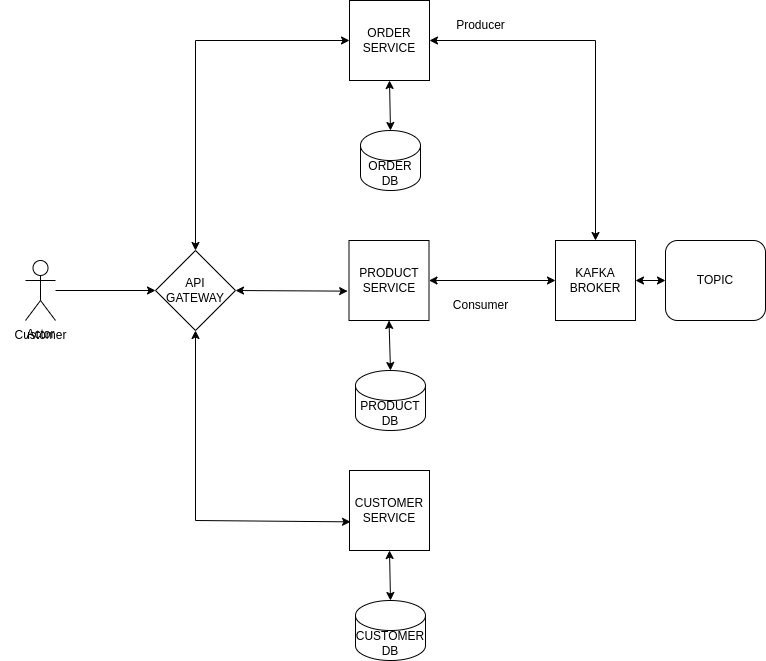

The diagram above was exported from draw.io. Its source (the exported page's mxGraphModel, read from the mxfile embedded in the PNG):
<mxGraphModel dx="2000" dy="1928" grid="1" gridSize="10" guides="1" tooltips="1" connect="1" arrows="1" fold="1" page="1" pageScale="1" pageWidth="827" pageHeight="1169" math="0" shadow="0">
  <root>
    <object label="" id="0">
      <mxCell />
    </object>
    <mxCell id="1" parent="0" />
    <mxCell id="0YkdTIYsPlYvPJ6WOlz_-20" style="edgeStyle=orthogonalEdgeStyle;rounded=0;orthogonalLoop=1;jettySize=auto;html=1;" edge="1" parent="1" source="0YkdTIYsPlYvPJ6WOlz_-1" target="0YkdTIYsPlYvPJ6WOlz_-2">
      <mxGeometry relative="1" as="geometry" />
    </mxCell>
    <mxCell id="0YkdTIYsPlYvPJ6WOlz_-1" value="Actor" style="shape=umlActor;verticalLabelPosition=bottom;verticalAlign=top;html=1;outlineConnect=0;" vertex="1" parent="1">
      <mxGeometry x="10" y="200" width="30" height="60" as="geometry" />
    </mxCell>
    <mxCell id="0YkdTIYsPlYvPJ6WOlz_-2" value="API GATEWAY" style="rhombus;whiteSpace=wrap;html=1;" vertex="1" parent="1">
      <mxGeometry x="140" y="190" width="80" height="80" as="geometry" />
    </mxCell>
    <mxCell id="0YkdTIYsPlYvPJ6WOlz_-3" value="ORDER SERVICE" style="whiteSpace=wrap;html=1;aspect=fixed;" vertex="1" parent="1">
      <mxGeometry x="334" y="-60" width="80" height="80" as="geometry" />
    </mxCell>
    <mxCell id="0YkdTIYsPlYvPJ6WOlz_-4" value="PRODUCT&lt;br&gt;SERVICE" style="whiteSpace=wrap;html=1;aspect=fixed;" vertex="1" parent="1">
      <mxGeometry x="333.5" y="180" width="80" height="80" as="geometry" />
    </mxCell>
    <mxCell id="0YkdTIYsPlYvPJ6WOlz_-5" value="CUSTOMER&lt;br&gt;SERVICE" style="whiteSpace=wrap;html=1;aspect=fixed;" vertex="1" parent="1">
      <mxGeometry x="334" y="410" width="80" height="80" as="geometry" />
    </mxCell>
    <mxCell id="0YkdTIYsPlYvPJ6WOlz_-6" value="ORDER&lt;br&gt;DB" style="shape=cylinder3;whiteSpace=wrap;html=1;boundedLbl=1;backgroundOutline=1;size=15;" vertex="1" parent="1">
      <mxGeometry x="345" y="70" width="60" height="60" as="geometry" />
    </mxCell>
    <mxCell id="0YkdTIYsPlYvPJ6WOlz_-7" value="PRODUCT&lt;br&gt;DB" style="shape=cylinder3;whiteSpace=wrap;html=1;boundedLbl=1;backgroundOutline=1;size=15;" vertex="1" parent="1">
      <mxGeometry x="340" y="310" width="70" height="60" as="geometry" />
    </mxCell>
    <mxCell id="0YkdTIYsPlYvPJ6WOlz_-8" value="CUSTOMER&lt;br&gt;DB" style="shape=cylinder3;whiteSpace=wrap;html=1;boundedLbl=1;backgroundOutline=1;size=15;" vertex="1" parent="1">
      <mxGeometry x="340" y="540" width="70" height="60" as="geometry" />
    </mxCell>
    <mxCell id="0YkdTIYsPlYvPJ6WOlz_-9" value="KAFKA BROKER" style="whiteSpace=wrap;html=1;aspect=fixed;" vertex="1" parent="1">
      <mxGeometry x="540" y="180" width="80" height="80" as="geometry" />
    </mxCell>
    <mxCell id="0YkdTIYsPlYvPJ6WOlz_-10" value="" style="endArrow=classic;startArrow=classic;html=1;rounded=0;entryX=0.5;entryY=0;entryDx=0;entryDy=0;entryPerimeter=0;exitX=0.5;exitY=1;exitDx=0;exitDy=0;" edge="1" parent="1" source="0YkdTIYsPlYvPJ6WOlz_-5" target="0YkdTIYsPlYvPJ6WOlz_-8">
      <mxGeometry width="50" height="50" relative="1" as="geometry">
        <mxPoint x="360" y="410" as="sourcePoint" />
        <mxPoint x="480" y="270" as="targetPoint" />
      </mxGeometry>
    </mxCell>
    <mxCell id="0YkdTIYsPlYvPJ6WOlz_-11" value="" style="endArrow=classic;startArrow=classic;html=1;rounded=0;entryX=0.5;entryY=1;entryDx=0;entryDy=0;exitX=0.5;exitY=0;exitDx=0;exitDy=0;exitPerimeter=0;" edge="1" parent="1" source="0YkdTIYsPlYvPJ6WOlz_-6" target="0YkdTIYsPlYvPJ6WOlz_-3">
      <mxGeometry width="50" height="50" relative="1" as="geometry">
        <mxPoint x="430" y="80" as="sourcePoint" />
        <mxPoint x="480" y="60" as="targetPoint" />
      </mxGeometry>
    </mxCell>
    <mxCell id="0YkdTIYsPlYvPJ6WOlz_-12" value="" style="endArrow=classic;startArrow=classic;html=1;rounded=0;entryX=0.5;entryY=1;entryDx=0;entryDy=0;exitX=0.5;exitY=0;exitDx=0;exitDy=0;exitPerimeter=0;" edge="1" parent="1" source="0YkdTIYsPlYvPJ6WOlz_-7" target="0YkdTIYsPlYvPJ6WOlz_-4">
      <mxGeometry width="50" height="50" relative="1" as="geometry">
        <mxPoint x="170" y="280" as="sourcePoint" />
        <mxPoint x="220" y="230" as="targetPoint" />
      </mxGeometry>
    </mxCell>
    <mxCell id="0YkdTIYsPlYvPJ6WOlz_-15" value="" style="endArrow=classic;startArrow=classic;html=1;rounded=0;exitX=0;exitY=0.5;exitDx=0;exitDy=0;" edge="1" parent="1" source="MYPHd-gsofUJsaV5rcin-2" target="0YkdTIYsPlYvPJ6WOlz_-9">
      <mxGeometry width="50" height="50" relative="1" as="geometry">
        <mxPoint x="640" y="230" as="sourcePoint" />
        <mxPoint x="220" y="230" as="targetPoint" />
        <Array as="points" />
      </mxGeometry>
    </mxCell>
    <mxCell id="0YkdTIYsPlYvPJ6WOlz_-17" value="" style="endArrow=classic;startArrow=classic;html=1;rounded=0;exitX=1;exitY=0.5;exitDx=0;exitDy=0;entryX=0.5;entryY=0;entryDx=0;entryDy=0;" edge="1" parent="1" source="0YkdTIYsPlYvPJ6WOlz_-3" target="0YkdTIYsPlYvPJ6WOlz_-9">
      <mxGeometry width="50" height="50" relative="1" as="geometry">
        <mxPoint x="170" y="280" as="sourcePoint" />
        <mxPoint x="588.3333333333335" y="80" as="targetPoint" />
        <Array as="points">
          <mxPoint x="580" y="-20" />
        </Array>
      </mxGeometry>
    </mxCell>
    <mxCell id="0YkdTIYsPlYvPJ6WOlz_-19" value="" style="endArrow=classic;startArrow=classic;html=1;rounded=0;exitX=1;exitY=0.5;exitDx=0;exitDy=0;entryX=0;entryY=0.5;entryDx=0;entryDy=0;" edge="1" parent="1" source="0YkdTIYsPlYvPJ6WOlz_-4">
      <mxGeometry width="50" height="50" relative="1" as="geometry">
        <mxPoint x="170" y="280" as="sourcePoint" />
        <mxPoint x="540" y="220" as="targetPoint" />
      </mxGeometry>
    </mxCell>
    <mxCell id="0YkdTIYsPlYvPJ6WOlz_-21" value="" style="endArrow=classic;startArrow=classic;html=1;rounded=0;exitX=0.5;exitY=0;exitDx=0;exitDy=0;entryX=0;entryY=0.5;entryDx=0;entryDy=0;" edge="1" parent="1" source="0YkdTIYsPlYvPJ6WOlz_-2" target="0YkdTIYsPlYvPJ6WOlz_-3">
      <mxGeometry width="50" height="50" relative="1" as="geometry">
        <mxPoint x="200" y="160" as="sourcePoint" />
        <mxPoint x="180" y="-20" as="targetPoint" />
        <Array as="points">
          <mxPoint x="180" y="-20" />
        </Array>
      </mxGeometry>
    </mxCell>
    <mxCell id="0YkdTIYsPlYvPJ6WOlz_-24" value="" style="endArrow=classic;startArrow=classic;html=1;rounded=0;entryX=0.5;entryY=1;entryDx=0;entryDy=0;exitX=0.013;exitY=0.642;exitDx=0;exitDy=0;exitPerimeter=0;" edge="1" parent="1" source="0YkdTIYsPlYvPJ6WOlz_-5" target="0YkdTIYsPlYvPJ6WOlz_-2">
      <mxGeometry width="50" height="50" relative="1" as="geometry">
        <mxPoint x="170" y="470" as="sourcePoint" />
        <mxPoint x="170" y="400" as="targetPoint" />
        <Array as="points">
          <mxPoint x="180" y="460" />
        </Array>
      </mxGeometry>
    </mxCell>
    <mxCell id="0YkdTIYsPlYvPJ6WOlz_-25" value="" style="endArrow=classic;startArrow=classic;html=1;rounded=0;exitX=1;exitY=0.5;exitDx=0;exitDy=0;entryX=-0.017;entryY=0.633;entryDx=0;entryDy=0;entryPerimeter=0;" edge="1" parent="1" source="0YkdTIYsPlYvPJ6WOlz_-2" target="0YkdTIYsPlYvPJ6WOlz_-4">
      <mxGeometry width="50" height="50" relative="1" as="geometry">
        <mxPoint x="450" y="320" as="sourcePoint" />
        <mxPoint x="500" y="270" as="targetPoint" />
      </mxGeometry>
    </mxCell>
    <mxCell id="N1SIZaaPZDfHV1tiW-SD-15" value="Customer" style="text;html=1;align=center;verticalAlign=middle;resizable=0;points=[];autosize=1;strokeColor=none;fillColor=none;" vertex="1" parent="1">
      <mxGeometry x="-15" y="260" width="80" height="30" as="geometry" />
    </mxCell>
    <mxCell id="MYPHd-gsofUJsaV5rcin-2" value="TOPIC" style="rounded=1;whiteSpace=wrap;html=1;" vertex="1" parent="1">
      <mxGeometry x="650" y="180" width="100" height="80" as="geometry" />
    </mxCell>
    <mxCell id="MYPHd-gsofUJsaV5rcin-3" value="Producer" style="text;html=1;align=center;verticalAlign=middle;resizable=0;points=[];autosize=1;strokeColor=none;fillColor=none;" vertex="1" parent="1">
      <mxGeometry x="430" y="-50" width="70" height="30" as="geometry" />
    </mxCell>
    <mxCell id="MYPHd-gsofUJsaV5rcin-4" value="Consumer" style="text;html=1;align=center;verticalAlign=middle;resizable=0;points=[];autosize=1;strokeColor=none;fillColor=none;" vertex="1" parent="1">
      <mxGeometry x="425" y="230" width="80" height="30" as="geometry" />
    </mxCell>
  </root>
</mxGraphModel>